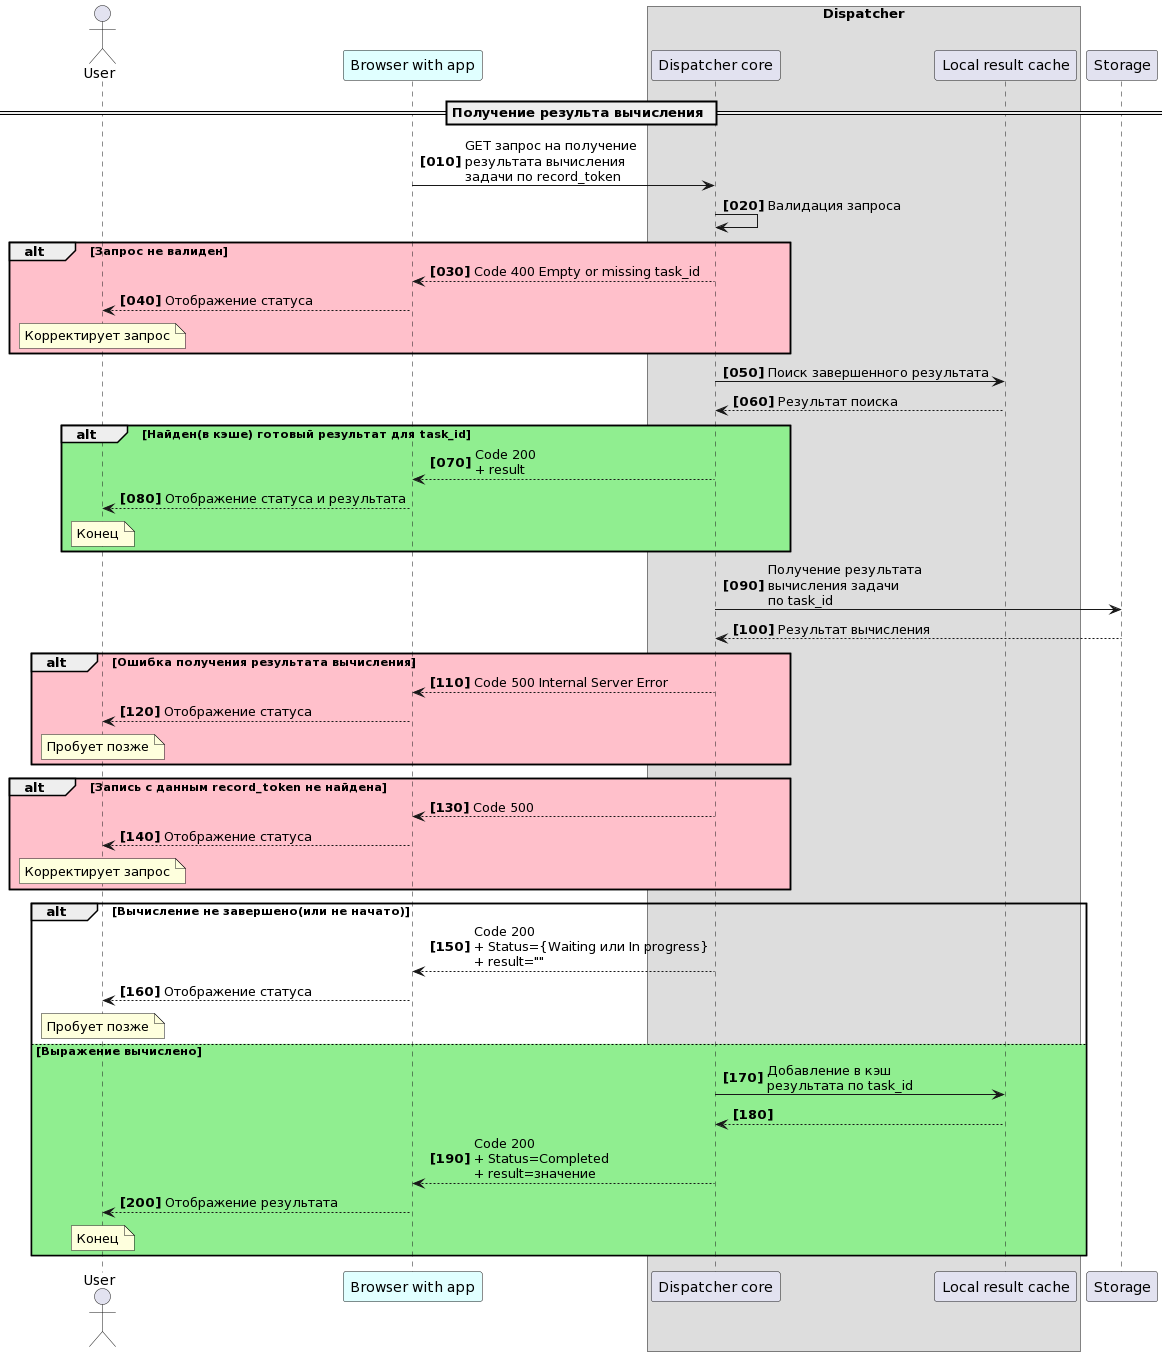

The diagram above was rendered by PlantUML. Its source (embedded in the PNG):
@startuml
actor User
participant "Browser with app" as Browser #LightCyan

box "Dispatcher"
participant "Dispatcher core" as Dispatcher
participant "Local result cache" as LocalCache
end box

participant Storage


autonumber 10 10 "<b>[000]"


== Получение результа вычисления ==

Browser -> Dispatcher: GET запрос на получение \nрезультата вычисления \nзадачи по record_token 

Dispatcher -> Dispatcher: Валидация запроса
alt #Pink Запрос не валиден
  Dispatcher--> Browser: Code 400 Empty or missing task_id
  Browser--> User: Отображение статуса
  note over User: Корректирует запрос 
end

Dispatcher -> LocalCache: Поиск завершенного результата
LocalCache --> Dispatcher: Результат поиска
alt #LightGreen  Найден(в кэше) готовый результат для task_id
  Dispatcher--> Browser: Code 200 \n+ result
  Browser--> User: Отображение статуса и результата
  note over User: Конец
end

Dispatcher -> Storage: Получение результата \nвычисления задачи \nпо task_id  
Storage --> Dispatcher: Результат вычисления


alt #Pink Ошибка получения результата вычисления
  Dispatcher--> Browser: Code 500 Internal Server Error
  Browser--> User: Отображение статуса
  note over User: Пробует позже
end  

alt #Pink Запись с данным record_token не найдена
    Dispatcher--> Browser: Code 500 
    Browser--> User: Отображение статуса
    note over User: Корректирует запрос  
end

alt Вычисление не завершено(или не начато)
    Dispatcher--> Browser: Code 200 \n+ Status={Waiting или In progress}\n+ result="" 
    Browser--> User: Отображение статуса
    note over User: Пробует позже
else #LightGreen Выражение вычислено
  Dispatcher -> LocalCache: Добавление в кэш \nрезультата по task_id 
  LocalCache --> Dispatcher: 

  Dispatcher--> Browser: Code 200 \n+ Status=Completed\n+ result=значение 
  Browser--> User: Отображение результата
   note over User: Конец
end
@enduml